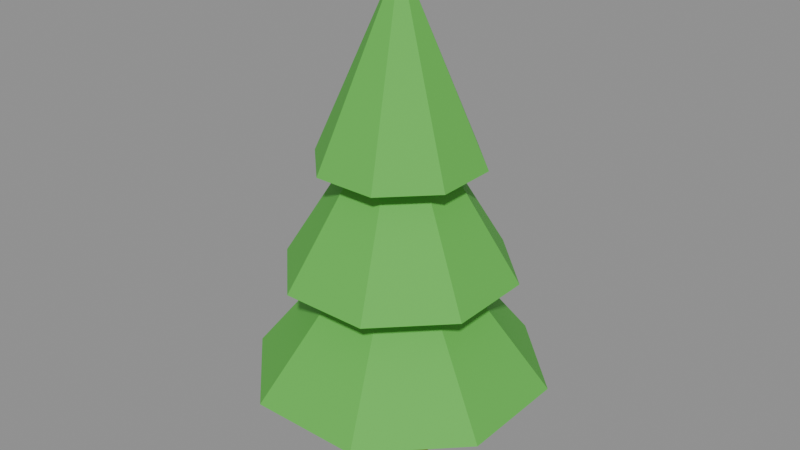 # Source: tree-pine.blend  (saved by Blender 5.3.31; exported with 4.5.12 LTS)
import bpy
from mathutils import Matrix  # noqa: F401  (used for matrix-valued properties, if any)

bpy.ops.wm.read_factory_settings(use_empty=True)
scene = bpy.context.scene
scene.name = 'Scene'

# ---- collections
col_tree_pine = bpy.data.collections.new('tree-pine'); scene.collection.children.link(col_tree_pine)

# ---- materials (node trees are filled in below, after node groups)
mat_pal_wood = bpy.data.materials.new('pal_wood')
mat_pal_wood.diffuse_color = (0.3916, 0.147, 0.04519, 1.0)
mat_swap_leaves = bpy.data.materials.new('swap_leaves')
mat_swap_leaves.diffuse_color = (0.1095, 0.4969, 0.06848, 1.0)

# ---- material node trees
mat_pal_wood.use_nodes = True; mat_pal_wood.node_tree.nodes.clear()
_N = mat_pal_wood.node_tree.nodes; _L = mat_pal_wood.node_tree.links
n0 = _N.new('ShaderNodeBsdfPrincipled'); n0.name = 'Principled BSDF'; n0.location = (-200, 100)
n0.inputs[0].default_value = (0.3916, 0.147, 0.04519, 1.0)
n0.inputs[2].default_value = 0.8
n0.inputs[10].default_value = 0.005
n1 = _N.new('ShaderNodeOutputMaterial'); n1.name = 'Material Output'; n1.location = (200, 100)
_L.new(n0.outputs[0], n1.inputs[0])
n1.is_active_output = True
mat_swap_leaves.use_nodes = True; mat_swap_leaves.node_tree.nodes.clear()
_N = mat_swap_leaves.node_tree.nodes; _L = mat_swap_leaves.node_tree.links
n0 = _N.new('ShaderNodeBsdfPrincipled'); n0.name = 'Principled BSDF'; n0.location = (-200, 100)
n0.inputs[0].default_value = (0.1095, 0.4969, 0.06848, 1.0)
n0.inputs[2].default_value = 0.8
n0.inputs[10].default_value = 0.005
n1 = _N.new('ShaderNodeOutputMaterial'); n1.name = 'Material Output'; n1.location = (200, 100)
_L.new(n0.outputs[0], n1.inputs[0])
n1.is_active_output = True

# ---- meshes
me_tree_pine = bpy.data.meshes.new('tree-pine')
me_tree_pine.from_pydata([(1.247, -0.5166, 0.9), (0.5166, -1.247, 0.9), (-0.5166, -1.247, 0.9), (-1.247, -0.5166, 0.9), (-1.247, 0.5166, 0.9), (-0.5166, 1.247, 0.9), (0.5166, 1.247, 0.9), (1.247, 0.5166, 0.9), (-0.16, -0.2, 0.0), (-0.2, -0.16, 0.0), (0.2, -0.16, 0.0), (0.16, -0.2, 0.0), (-0.2, 0.16, 0.0), (-0.16, 0.2, 0.0), (0.16, 0.2, 0.0), (0.2, 0.16, 0.0), (-0.2, -0.16, 1.4), (-0.16, -0.2, 1.4), (0.16, -0.2, 1.4), (0.2, -0.16, 1.4), (-0.16, 0.2, 1.4), (-0.2, 0.16, 1.4), (0.2, 0.16, 1.4), (0.16, 0.2, 1.4), (0.3, 0.26, 0.12), (0.26, 0.3, 0.12), (0.26, 0.26, 0.16), (-0.3, 0.26, 0.12), (-0.26, 0.26, 0.16), (-0.26, 0.3, 0.12), (0.26, -0.3, 0.12), (0.3, -0.26, 0.12), (0.26, -0.26, 0.16), (-0.3, -0.26, 0.12), (-0.26, -0.3, 0.12), (-0.26, -0.26, 0.16), (0.26, 0.3, 0.04), (0.3, 0.26, 0.04), (0.26, 0.26, 0.0), (-0.3, 0.26, 0.04), (-0.26, 0.3, 0.04), (-0.26, 0.26, 0.0), (0.26, -0.3, 0.04), (0.26, -0.26, 0.0), (0.3, -0.26, 0.04), (-0.26, -0.3, 0.04), (-0.3, -0.26, 0.04), (-0.26, -0.26, 0.0), (0.0, 0.0, 2.6), (0.9701, 0.4018, 1.9), (0.4018, 0.9701, 1.9), (-0.4018, 0.9701, 1.9), (-0.9701, 0.4018, 1.9), (-0.9701, -0.4018, 1.9), (-0.4018, -0.9701, 1.9), (0.4018, -0.9701, 1.9), (0.9701, -0.4018, 1.9), (0.0, 0.0, 3.6), (0.6929, 0.287, 2.9), (0.287, 0.6929, 2.9), (-0.287, 0.6929, 2.9), (-0.6929, 0.287, 2.9), (-0.6929, -0.287, 2.9), (-0.287, -0.6929, 2.9), (0.287, -0.6929, 2.9), (0.6929, -0.287, 2.9), (0.0, 0.0, 4.6)], [], [(6, 5, 48), (0, 1, 2, 3, 4, 5, 6, 7), (3, 2, 48), (4, 3, 48), (5, 4, 48), (7, 6, 48), (16, 9, 8, 17), (10, 19, 18, 11), (12, 21, 20, 13), (22, 15, 14, 23), (8, 11, 18, 17), (8, 9, 12, 13, 14, 15, 10, 11), (9, 16, 21, 12), (10, 15, 22, 19), (13, 20, 23, 14), (16, 17, 18, 19, 22, 23, 20, 21), (24, 25, 26), (27, 28, 29), (30, 31, 32), (33, 34, 35), (36, 37, 38), (39, 40, 41), (42, 43, 44), (45, 46, 47), (24, 37, 36, 25), (39, 27, 29, 40), (31, 24, 26, 32), (33, 46, 45, 34), (37, 44, 43, 38), (40, 36, 38, 41), (46, 39, 41, 47), (42, 45, 47, 43), (44, 31, 30, 42), (25, 29, 28, 26), (34, 30, 32, 35), (27, 33, 35, 28), (44, 37, 24, 31), (35, 32, 26, 28), (40, 29, 25, 36), (46, 33, 27, 39), (45, 42, 30, 34), (47, 41, 38, 43), (2, 1, 48), (1, 0, 48), (0, 7, 48), (56, 55, 54, 53, 52, 51, 50, 49), (49, 50, 57), (50, 51, 57), (51, 52, 57), (52, 53, 57), (53, 54, 57), (54, 55, 57), (55, 56, 57), (56, 49, 57), (65, 64, 63, 62, 61, 60, 59, 58), (58, 59, 66), (59, 60, 66), (60, 61, 66), (61, 62, 66), (62, 63, 66), (63, 64, 66), (64, 65, 66), (65, 58, 66)])
me_tree_pine.polygons.foreach_set('material_index', [1, 1, 1, 1, 1, 1, 0, 0, 0, 0, 0, 0, 0, 0, 0, 0, 0, 0, 0, 0, 0, 0, 0, 0, 0, 0, 0, 0, 0, 0, 0, 0, 0, 0, 0, 0, 0, 0, 0, 0, 0, 0, 1, 1, 1, 1, 1, 1, 1, 1, 1, 1, 1, 1, 1, 1, 1, 1, 1, 1, 1, 1, 1])
me_tree_pine.materials.append(mat_pal_wood)
me_tree_pine.materials.append(mat_swap_leaves)
me_tree_pine.update()

# ---- objects
ob_tree_pine = bpy.data.objects.new('tree-pine', me_tree_pine)

# ---- transforms, parenting, visibility, modifiers, constraints
ob_tree_pine.location = (0.0, 0.0, 0.0)

# ---- collection membership
col_tree_pine.objects.link(ob_tree_pine)

# ---- scene / render settings (as saved in the file)
scene.frame_start = 1; scene.frame_end = 250; scene.frame_set(1)
scene.render.engine = 'BLENDER_EEVEE_NEXT'
scene.render.bake_bias = 0.0
scene.render.bake_samples = 0
scene.render.compositor_device = 'GPU'
scene.eevee.use_volume_custom_range = False
scene.eevee.fast_gi_thickness_near = 0.1
scene.eevee.fast_gi_thickness_far = 0.0
scene.eevee.ray_tracing_options.screen_trace_thickness = 0.1
bpy.context.view_layer.update()

# ---- added for rendering (the .blend has no active camera and no usable light): camera, sun + grey world if the file has none
cam_auto = bpy.data.cameras.new('AutoCamera')
cam_auto.lens = 50.0
cam_auto.sensor_width = 36.0
cam_auto.clip_end = 1000.0
ob_auto_camera = bpy.data.objects.new('AutoCamera', cam_auto)
scene.collection.objects.link(ob_auto_camera)
ob_auto_camera.location = (5.36349, -6.43619, 6.5908)
ob_auto_camera.rotation_euler = (1.09748, -7.21219e-08, 0.694738)
scene.camera = ob_auto_camera
light_auto_sun = bpy.data.lights.new('AutoSun', 'SUN')
light_auto_sun.energy = 3.0
light_auto_sun.angle = 0.0523599
ob_auto_sun = bpy.data.objects.new('AutoSun', light_auto_sun)
scene.collection.objects.link(ob_auto_sun)
ob_auto_sun.rotation_euler = (0.872665, 0.174533, 0.523599)
if scene.world is None:
    world_auto = bpy.data.worlds.new('AutoWorld')
    world_auto.color = (0.3, 0.3, 0.3)
    scene.world = world_auto
bpy.context.view_layer.update()
